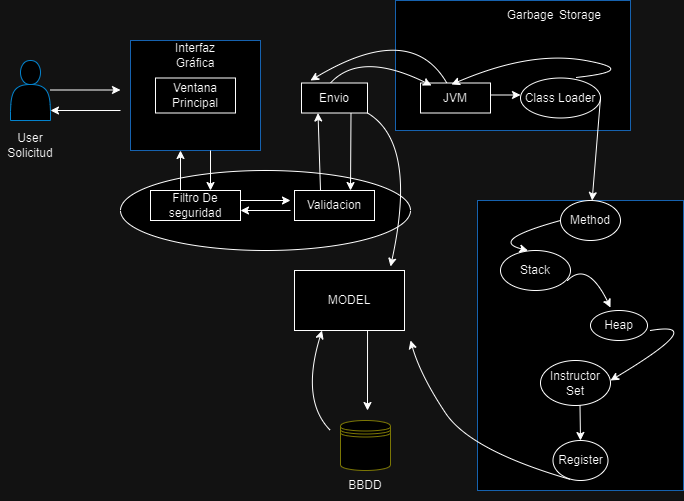

The diagram above was exported from draw.io. Its source (the exported page's mxGraphModel, read from the mxfile embedded in the PNG):
<mxGraphModel dx="1249" dy="573" grid="1" gridSize="10" guides="1" tooltips="1" connect="1" arrows="1" fold="1" page="1" pageScale="1" pageWidth="827" pageHeight="1169" math="0" shadow="0">
  <root>
    <mxCell id="WIyWlLk6GJQsqaUBKTNV-0" />
    <mxCell id="WIyWlLk6GJQsqaUBKTNV-1" parent="WIyWlLk6GJQsqaUBKTNV-0" />
    <mxCell id="_GtCE85kVwLJ0oEWxjHe-0" value="" style="ellipse;whiteSpace=wrap;html=1;" parent="WIyWlLk6GJQsqaUBKTNV-1" vertex="1">
      <mxGeometry x="240" y="330" width="290" height="80" as="geometry" />
    </mxCell>
    <mxCell id="Hdtp-8O4mf-7XX3aw2QP-39" value="" style="rounded=0;whiteSpace=wrap;html=1;strokeColor=#66B2FF;" parent="WIyWlLk6GJQsqaUBKTNV-1" vertex="1">
      <mxGeometry x="597" y="360" width="206" height="290" as="geometry" />
    </mxCell>
    <mxCell id="Hdtp-8O4mf-7XX3aw2QP-27" value="" style="rounded=0;whiteSpace=wrap;html=1;strokeColor=#66B2FF;" parent="WIyWlLk6GJQsqaUBKTNV-1" vertex="1">
      <mxGeometry x="515" y="160" width="235" height="130" as="geometry" />
    </mxCell>
    <mxCell id="Hdtp-8O4mf-7XX3aw2QP-1" value="" style="shape=actor;whiteSpace=wrap;html=1;strokeColor=#29A8F2;" parent="WIyWlLk6GJQsqaUBKTNV-1" vertex="1">
      <mxGeometry x="130" y="220" width="40" height="60" as="geometry" />
    </mxCell>
    <mxCell id="Hdtp-8O4mf-7XX3aw2QP-2" value="User Solicitud" style="text;html=1;align=center;verticalAlign=middle;whiteSpace=wrap;rounded=0;" parent="WIyWlLk6GJQsqaUBKTNV-1" vertex="1">
      <mxGeometry x="120" y="290" width="60" height="30" as="geometry" />
    </mxCell>
    <mxCell id="Hdtp-8O4mf-7XX3aw2QP-3" value="" style="endArrow=classic;html=1;rounded=0;" parent="WIyWlLk6GJQsqaUBKTNV-1" edge="1">
      <mxGeometry width="50" height="50" relative="1" as="geometry">
        <mxPoint x="170" y="249.5" as="sourcePoint" />
        <mxPoint x="240" y="249.5" as="targetPoint" />
      </mxGeometry>
    </mxCell>
    <mxCell id="Hdtp-8O4mf-7XX3aw2QP-4" value="" style="endArrow=classic;html=1;rounded=0;" parent="WIyWlLk6GJQsqaUBKTNV-1" edge="1">
      <mxGeometry width="50" height="50" relative="1" as="geometry">
        <mxPoint x="240" y="270" as="sourcePoint" />
        <mxPoint x="170" y="270" as="targetPoint" />
      </mxGeometry>
    </mxCell>
    <mxCell id="Hdtp-8O4mf-7XX3aw2QP-5" value="" style="rounded=0;whiteSpace=wrap;html=1;strokeColor=#66B2FF;" parent="WIyWlLk6GJQsqaUBKTNV-1" vertex="1">
      <mxGeometry x="250" y="200" width="130" height="110" as="geometry" />
    </mxCell>
    <mxCell id="Hdtp-8O4mf-7XX3aw2QP-6" value="Interfaz Gráfica" style="text;html=1;align=center;verticalAlign=middle;whiteSpace=wrap;rounded=0;" parent="WIyWlLk6GJQsqaUBKTNV-1" vertex="1">
      <mxGeometry x="285" y="200" width="60" height="30" as="geometry" />
    </mxCell>
    <mxCell id="Hdtp-8O4mf-7XX3aw2QP-7" value="" style="rounded=0;whiteSpace=wrap;html=1;" parent="WIyWlLk6GJQsqaUBKTNV-1" vertex="1">
      <mxGeometry x="275" y="237.5" width="80" height="35" as="geometry" />
    </mxCell>
    <mxCell id="Hdtp-8O4mf-7XX3aw2QP-8" value="Ventana Principal" style="text;html=1;align=center;verticalAlign=middle;whiteSpace=wrap;rounded=0;" parent="WIyWlLk6GJQsqaUBKTNV-1" vertex="1">
      <mxGeometry x="285" y="240" width="60" height="30" as="geometry" />
    </mxCell>
    <mxCell id="Hdtp-8O4mf-7XX3aw2QP-9" value="Filtro De seguridad" style="rounded=0;whiteSpace=wrap;html=1;" parent="WIyWlLk6GJQsqaUBKTNV-1" vertex="1">
      <mxGeometry x="270" y="350" width="90" height="30" as="geometry" />
    </mxCell>
    <mxCell id="Hdtp-8O4mf-7XX3aw2QP-10" value="" style="endArrow=classic;html=1;rounded=0;" parent="WIyWlLk6GJQsqaUBKTNV-1" edge="1">
      <mxGeometry width="50" height="50" relative="1" as="geometry">
        <mxPoint x="330" y="310" as="sourcePoint" />
        <mxPoint x="330" y="350" as="targetPoint" />
      </mxGeometry>
    </mxCell>
    <mxCell id="Hdtp-8O4mf-7XX3aw2QP-11" value="" style="endArrow=classic;html=1;rounded=0;" parent="WIyWlLk6GJQsqaUBKTNV-1" edge="1">
      <mxGeometry width="50" height="50" relative="1" as="geometry">
        <mxPoint x="300" y="350" as="sourcePoint" />
        <mxPoint x="300" y="310" as="targetPoint" />
      </mxGeometry>
    </mxCell>
    <mxCell id="Hdtp-8O4mf-7XX3aw2QP-12" value="" style="endArrow=classic;html=1;rounded=0;" parent="WIyWlLk6GJQsqaUBKTNV-1" edge="1">
      <mxGeometry width="50" height="50" relative="1" as="geometry">
        <mxPoint x="360" y="360" as="sourcePoint" />
        <mxPoint x="410" y="360" as="targetPoint" />
      </mxGeometry>
    </mxCell>
    <mxCell id="Hdtp-8O4mf-7XX3aw2QP-13" value="" style="endArrow=classic;html=1;rounded=0;" parent="WIyWlLk6GJQsqaUBKTNV-1" edge="1">
      <mxGeometry width="50" height="50" relative="1" as="geometry">
        <mxPoint x="410" y="370" as="sourcePoint" />
        <mxPoint x="360" y="370" as="targetPoint" />
      </mxGeometry>
    </mxCell>
    <mxCell id="Hdtp-8O4mf-7XX3aw2QP-14" value="Validacion" style="rounded=0;whiteSpace=wrap;html=1;" parent="WIyWlLk6GJQsqaUBKTNV-1" vertex="1">
      <mxGeometry x="414" y="350" width="80" height="30" as="geometry" />
    </mxCell>
    <mxCell id="Hdtp-8O4mf-7XX3aw2QP-15" value="" style="endArrow=classic;html=1;rounded=0;entryX=0.25;entryY=1;entryDx=0;entryDy=0;" parent="WIyWlLk6GJQsqaUBKTNV-1" target="Hdtp-8O4mf-7XX3aw2QP-17" edge="1">
      <mxGeometry width="50" height="50" relative="1" as="geometry">
        <mxPoint x="440" y="350" as="sourcePoint" />
        <mxPoint x="440" y="310" as="targetPoint" />
      </mxGeometry>
    </mxCell>
    <mxCell id="Hdtp-8O4mf-7XX3aw2QP-16" value="" style="endArrow=classic;html=1;rounded=0;exitX=0.75;exitY=1;exitDx=0;exitDy=0;" parent="WIyWlLk6GJQsqaUBKTNV-1" source="Hdtp-8O4mf-7XX3aw2QP-17" edge="1">
      <mxGeometry width="50" height="50" relative="1" as="geometry">
        <mxPoint x="470" y="310" as="sourcePoint" />
        <mxPoint x="470" y="350" as="targetPoint" />
      </mxGeometry>
    </mxCell>
    <mxCell id="Hdtp-8O4mf-7XX3aw2QP-17" value="Envio" style="rounded=0;whiteSpace=wrap;html=1;" parent="WIyWlLk6GJQsqaUBKTNV-1" vertex="1">
      <mxGeometry x="421" y="242.5" width="66" height="30" as="geometry" />
    </mxCell>
    <mxCell id="Hdtp-8O4mf-7XX3aw2QP-18" value="JVM" style="rounded=0;whiteSpace=wrap;html=1;" parent="WIyWlLk6GJQsqaUBKTNV-1" vertex="1">
      <mxGeometry x="540" y="242.5" width="70" height="30" as="geometry" />
    </mxCell>
    <mxCell id="Hdtp-8O4mf-7XX3aw2QP-19" value="Class Loader" style="ellipse;whiteSpace=wrap;html=1;" parent="WIyWlLk6GJQsqaUBKTNV-1" vertex="1">
      <mxGeometry x="640" y="237.5" width="80" height="40" as="geometry" />
    </mxCell>
    <mxCell id="Hdtp-8O4mf-7XX3aw2QP-20" value="" style="endArrow=classic;html=1;rounded=0;" parent="WIyWlLk6GJQsqaUBKTNV-1" edge="1">
      <mxGeometry width="50" height="50" relative="1" as="geometry">
        <mxPoint x="610" y="254.5" as="sourcePoint" />
        <mxPoint x="640" y="254.5" as="targetPoint" />
      </mxGeometry>
    </mxCell>
    <mxCell id="Hdtp-8O4mf-7XX3aw2QP-22" value="Garbage" style="text;html=1;align=center;verticalAlign=middle;whiteSpace=wrap;rounded=0;" parent="WIyWlLk6GJQsqaUBKTNV-1" vertex="1">
      <mxGeometry x="620" y="160" width="60" height="30" as="geometry" />
    </mxCell>
    <mxCell id="Hdtp-8O4mf-7XX3aw2QP-23" value="" style="curved=1;endArrow=classic;html=1;rounded=0;exitX=0.688;exitY=-0.012;exitDx=0;exitDy=0;exitPerimeter=0;entryX=0.443;entryY=0.05;entryDx=0;entryDy=0;entryPerimeter=0;" parent="WIyWlLk6GJQsqaUBKTNV-1" source="Hdtp-8O4mf-7XX3aw2QP-19" target="Hdtp-8O4mf-7XX3aw2QP-18" edge="1">
      <mxGeometry width="50" height="50" relative="1" as="geometry">
        <mxPoint x="700" y="230" as="sourcePoint" />
        <mxPoint x="710" y="190" as="targetPoint" />
        <Array as="points">
          <mxPoint x="760" y="230" />
          <mxPoint x="650" y="210" />
        </Array>
      </mxGeometry>
    </mxCell>
    <mxCell id="Hdtp-8O4mf-7XX3aw2QP-24" value="Storage" style="text;html=1;align=center;verticalAlign=middle;whiteSpace=wrap;rounded=0;" parent="WIyWlLk6GJQsqaUBKTNV-1" vertex="1">
      <mxGeometry x="670" y="160" width="60" height="30" as="geometry" />
    </mxCell>
    <mxCell id="Hdtp-8O4mf-7XX3aw2QP-25" value="Method" style="ellipse;whiteSpace=wrap;html=1;" parent="WIyWlLk6GJQsqaUBKTNV-1" vertex="1">
      <mxGeometry x="680" y="360" width="60" height="40" as="geometry" />
    </mxCell>
    <mxCell id="Hdtp-8O4mf-7XX3aw2QP-26" value="" style="endArrow=classic;html=1;rounded=0;exitX=1;exitY=0.5;exitDx=0;exitDy=0;" parent="WIyWlLk6GJQsqaUBKTNV-1" source="Hdtp-8O4mf-7XX3aw2QP-19" target="Hdtp-8O4mf-7XX3aw2QP-25" edge="1">
      <mxGeometry width="50" height="50" relative="1" as="geometry">
        <mxPoint x="740" y="260" as="sourcePoint" />
        <mxPoint x="790" y="400" as="targetPoint" />
      </mxGeometry>
    </mxCell>
    <mxCell id="Hdtp-8O4mf-7XX3aw2QP-29" value="" style="curved=1;endArrow=classic;html=1;rounded=0;" parent="WIyWlLk6GJQsqaUBKTNV-1" source="Hdtp-8O4mf-7XX3aw2QP-18" edge="1">
      <mxGeometry width="50" height="50" relative="1" as="geometry">
        <mxPoint x="460" y="170" as="sourcePoint" />
        <mxPoint x="430" y="240" as="targetPoint" />
        <Array as="points">
          <mxPoint x="530" y="180" />
        </Array>
      </mxGeometry>
    </mxCell>
    <mxCell id="Hdtp-8O4mf-7XX3aw2QP-30" value="" style="curved=1;endArrow=classic;html=1;rounded=0;entryX=0.157;entryY=0.083;entryDx=0;entryDy=0;entryPerimeter=0;" parent="WIyWlLk6GJQsqaUBKTNV-1" target="Hdtp-8O4mf-7XX3aw2QP-18" edge="1">
      <mxGeometry width="50" height="50" relative="1" as="geometry">
        <mxPoint x="450" y="242.5" as="sourcePoint" />
        <mxPoint x="500" y="192.5" as="targetPoint" />
        <Array as="points">
          <mxPoint x="480" y="210" />
        </Array>
      </mxGeometry>
    </mxCell>
    <mxCell id="Hdtp-8O4mf-7XX3aw2QP-31" value="Stack" style="ellipse;whiteSpace=wrap;html=1;" parent="WIyWlLk6GJQsqaUBKTNV-1" vertex="1">
      <mxGeometry x="620" y="410" width="70" height="40" as="geometry" />
    </mxCell>
    <mxCell id="Hdtp-8O4mf-7XX3aw2QP-32" value="" style="curved=1;endArrow=classic;html=1;rounded=0;exitX=0;exitY=0.5;exitDx=0;exitDy=0;" parent="WIyWlLk6GJQsqaUBKTNV-1" source="Hdtp-8O4mf-7XX3aw2QP-25" edge="1">
      <mxGeometry width="50" height="50" relative="1" as="geometry">
        <mxPoint x="657.5" y="370" as="sourcePoint" />
        <mxPoint x="647.5" y="410" as="targetPoint" />
        <Array as="points">
          <mxPoint x="607.5" y="400" />
        </Array>
      </mxGeometry>
    </mxCell>
    <mxCell id="Hdtp-8O4mf-7XX3aw2QP-33" value="Heap" style="ellipse;whiteSpace=wrap;html=1;" parent="WIyWlLk6GJQsqaUBKTNV-1" vertex="1">
      <mxGeometry x="710" y="470" width="57" height="30" as="geometry" />
    </mxCell>
    <mxCell id="Hdtp-8O4mf-7XX3aw2QP-36" value="" style="curved=1;endArrow=classic;html=1;rounded=0;entryX=0.404;entryY=-0.1;entryDx=0;entryDy=0;entryPerimeter=0;" parent="WIyWlLk6GJQsqaUBKTNV-1" edge="1">
      <mxGeometry width="50" height="50" relative="1" as="geometry">
        <mxPoint x="686.97" y="440" as="sourcePoint" />
        <mxPoint x="729.9979999999998" y="467" as="targetPoint" />
        <Array as="points">
          <mxPoint x="706.97" y="420" />
        </Array>
      </mxGeometry>
    </mxCell>
    <mxCell id="Hdtp-8O4mf-7XX3aw2QP-37" value="Instructor Set" style="ellipse;whiteSpace=wrap;html=1;" parent="WIyWlLk6GJQsqaUBKTNV-1" vertex="1">
      <mxGeometry x="660" y="520" width="70" height="45" as="geometry" />
    </mxCell>
    <mxCell id="Hdtp-8O4mf-7XX3aw2QP-38" value="" style="curved=1;endArrow=classic;html=1;rounded=0;" parent="WIyWlLk6GJQsqaUBKTNV-1" edge="1">
      <mxGeometry width="50" height="50" relative="1" as="geometry">
        <mxPoint x="770" y="490" as="sourcePoint" />
        <mxPoint x="730" y="540" as="targetPoint" />
        <Array as="points">
          <mxPoint x="830" y="480" />
        </Array>
      </mxGeometry>
    </mxCell>
    <mxCell id="Hdtp-8O4mf-7XX3aw2QP-42" value="" style="endArrow=classic;html=1;rounded=0;" parent="WIyWlLk6GJQsqaUBKTNV-1" edge="1">
      <mxGeometry width="50" height="50" relative="1" as="geometry">
        <mxPoint x="699.5" y="565" as="sourcePoint" />
        <mxPoint x="700" y="600" as="targetPoint" />
      </mxGeometry>
    </mxCell>
    <mxCell id="Hdtp-8O4mf-7XX3aw2QP-43" value="Register" style="ellipse;whiteSpace=wrap;html=1;" parent="WIyWlLk6GJQsqaUBKTNV-1" vertex="1">
      <mxGeometry x="672.5" y="600" width="55" height="40" as="geometry" />
    </mxCell>
    <mxCell id="Hdtp-8O4mf-7XX3aw2QP-44" value="MODEL" style="rounded=0;whiteSpace=wrap;html=1;" parent="WIyWlLk6GJQsqaUBKTNV-1" vertex="1">
      <mxGeometry x="414" y="430" width="110" height="60" as="geometry" />
    </mxCell>
    <mxCell id="Hdtp-8O4mf-7XX3aw2QP-45" value="" style="endArrow=classic;html=1;rounded=0;exitX=0.664;exitY=1;exitDx=0;exitDy=0;exitPerimeter=0;" parent="WIyWlLk6GJQsqaUBKTNV-1" source="Hdtp-8O4mf-7XX3aw2QP-44" edge="1">
      <mxGeometry width="50" height="50" relative="1" as="geometry">
        <mxPoint x="487" y="500" as="sourcePoint" />
        <mxPoint x="487" y="570" as="targetPoint" />
      </mxGeometry>
    </mxCell>
    <mxCell id="Hdtp-8O4mf-7XX3aw2QP-46" value="" style="shape=datastore;whiteSpace=wrap;html=1;strokeColor=#9C9725;" parent="WIyWlLk6GJQsqaUBKTNV-1" vertex="1">
      <mxGeometry x="460" y="580" width="50" height="50" as="geometry" />
    </mxCell>
    <mxCell id="Hdtp-8O4mf-7XX3aw2QP-47" value="BBDD" style="text;html=1;align=center;verticalAlign=middle;whiteSpace=wrap;rounded=0;" parent="WIyWlLk6GJQsqaUBKTNV-1" vertex="1">
      <mxGeometry x="455" y="630" width="60" height="30" as="geometry" />
    </mxCell>
    <mxCell id="Hdtp-8O4mf-7XX3aw2QP-48" value="" style="curved=1;endArrow=classic;html=1;rounded=0;entryX=0.25;entryY=1;entryDx=0;entryDy=0;" parent="WIyWlLk6GJQsqaUBKTNV-1" target="Hdtp-8O4mf-7XX3aw2QP-44" edge="1">
      <mxGeometry width="50" height="50" relative="1" as="geometry">
        <mxPoint x="450" y="590" as="sourcePoint" />
        <mxPoint x="430" y="500" as="targetPoint" />
        <Array as="points">
          <mxPoint x="420" y="560" />
        </Array>
      </mxGeometry>
    </mxCell>
    <mxCell id="Hdtp-8O4mf-7XX3aw2QP-49" value="" style="curved=1;endArrow=classic;html=1;rounded=0;entryX=0.873;entryY=-0.067;entryDx=0;entryDy=0;entryPerimeter=0;" parent="WIyWlLk6GJQsqaUBKTNV-1" target="Hdtp-8O4mf-7XX3aw2QP-44" edge="1">
      <mxGeometry width="50" height="50" relative="1" as="geometry">
        <mxPoint x="487" y="272.5" as="sourcePoint" />
        <mxPoint x="527" y="372.5" as="targetPoint" />
        <Array as="points">
          <mxPoint x="537" y="302.5" />
        </Array>
      </mxGeometry>
    </mxCell>
    <mxCell id="Hdtp-8O4mf-7XX3aw2QP-50" value="" style="curved=1;endArrow=classic;html=1;rounded=0;exitX=0.318;exitY=0.975;exitDx=0;exitDy=0;exitPerimeter=0;" parent="WIyWlLk6GJQsqaUBKTNV-1" source="Hdtp-8O4mf-7XX3aw2QP-43" edge="1">
      <mxGeometry width="50" height="50" relative="1" as="geometry">
        <mxPoint x="540" y="585" as="sourcePoint" />
        <mxPoint x="530" y="500" as="targetPoint" />
        <Array as="points">
          <mxPoint x="590" y="610" />
          <mxPoint x="540" y="535" />
        </Array>
      </mxGeometry>
    </mxCell>
  </root>
</mxGraphModel>